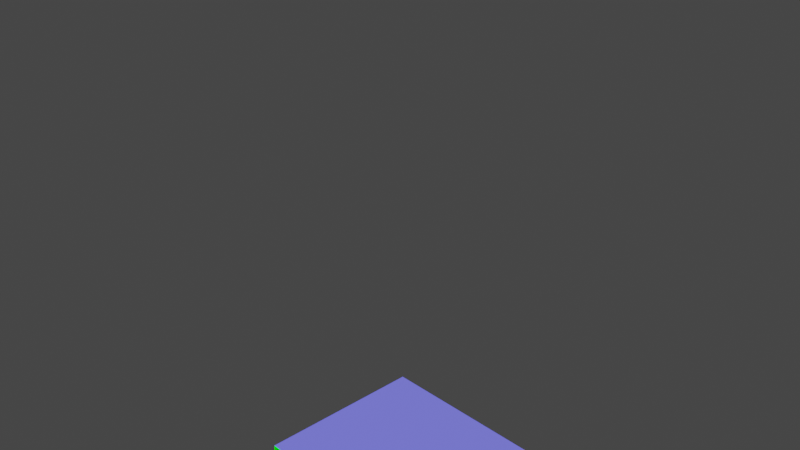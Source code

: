 # Source: cube.blend  (saved by Blender 2.83.19; exported with 4.5.12 LTS)
import bpy
from mathutils import Matrix  # noqa: F401  (used for matrix-valued properties, if any)

bpy.ops.wm.read_factory_settings(use_empty=True)
scene = bpy.context.scene
scene.name = 'Scene'

# ---- collections
col_collection = bpy.data.collections.new('Collection'); scene.collection.children.link(col_collection)

# ---- materials (node trees are filled in below, after node groups)
mat_material = bpy.data.materials.new('Material')
mat_material.alpha_threshold = 0.0
mat_material.use_transparent_shadow = False
mat_material.diffuse_color = (0.8, 0.09369, 0.09369, 1.0)
mat_material.roughness = 0.5
mat_material.line_color = (0.0, 0.0, 0.0, 1.0)

# ---- material node trees
mat_material.use_nodes = True; mat_material.node_tree.nodes.clear()
_N = mat_material.node_tree.nodes; _L = mat_material.node_tree.links
n0 = _N.new('ShaderNodeNewGeometry'); n0.name = 'Geometry'; n0.location = (-68, 374)
n1 = _N.new('ShaderNodeVectorMath'); n1.name = 'Vector Math'; n1.location = (149, 422)
n1.operation = 'ABSOLUTE'
n2 = _N.new('ShaderNodeVectorMath'); n2.name = 'Vector Math.001'; n2.location = (323, 205)
n2.operation = 'DOT_PRODUCT'
n3 = _N.new('ShaderNodeMath'); n3.name = 'Math'; n3.location = (476, 272)
n3.operation = 'GREATER_THAN'
n4 = _N.new('ShaderNodeOutputMaterial'); n4.name = 'Material Output'; n4.location = (1022, 479)
n5 = _N.new('ShaderNodeRGB'); n5.name = 'RGB'; n5.location = (536, 553)
n5.outputs[0].default_value = (0.5, 0.5, 0.5, 1.0)
n6 = _N.new('ShaderNodeMath'); n6.name = 'Math.001'; n6.location = (654, 273)
n6.inputs[1].default_value = -0.7
n7 = _N.new('ShaderNodeMix'); n7.name = 'Mix.001'; n7.location = (811, 497)
n7.data_type = 'RGBA'
_L.new(n0.outputs[1], n1.inputs[0])
_L.new(n0.outputs[1], n2.inputs[1])
_L.new(n1.outputs[0], n2.inputs[0])
_L.new(n2.outputs[1], n3.inputs[0])
_L.new(n3.outputs[0], n6.inputs[0])
_L.new(n5.outputs[0], n7.inputs[7])
_L.new(n1.outputs[0], n7.inputs[6])
_L.new(n6.outputs[0], n7.inputs[0])
_L.new(n7.outputs[2], n4.inputs[0])
n4.is_active_output = True

# ---- world
world_world = bpy.data.worlds.new('World'); scene.world = world_world
world_world.use_nodes = True; world_world.node_tree.nodes.clear()
_N = world_world.node_tree.nodes; _L = world_world.node_tree.links
n0 = _N.new('ShaderNodeOutputWorld'); n0.name = 'World Output'; n0.location = (300, 300)
n1 = _N.new('ShaderNodeBackground'); n1.name = 'Background'; n1.location = (10, 300)
n1.inputs[0].default_value = (0.05088, 0.05088, 0.05088, 1.0)
_L.new(n1.outputs[0], n0.inputs[0])
n0.is_active_output = True
world_world.color = (0.05088, 0.05088, 0.05088)
world_world.use_sun_shadow = False
world_world.sun_shadow_jitter_overblur = 0.0

# ---- cameras
cam_camera = bpy.data.cameras.new('Camera')
cam_camera.clip_end = 100.0
cam_camera.ortho_scale = 7.314

# ---- lights
light_light = bpy.data.lights.new('Light', 'POINT')
light_light.transmission_factor = 0.0
light_light.energy = 1000.0
light_light.shadow_soft_size = 0.1
light_light.shadow_maximum_resolution = 0.006
light_light.use_absolute_resolution = True

# ---- meshes
me_cube = bpy.data.meshes.new('Cube')
me_cube.from_pydata([(1.0, 1.0, 1.0), (1.0, 1.0, -1.0), (1.0, -1.0, 1.0), (1.0, -1.0, -1.0), (-1.0, 1.0, 1.0), (-1.0, 1.0, -1.0), (-1.0, -1.0, 1.0), (-1.0, -1.0, -1.0)], [], [(0, 4, 6, 2), (3, 2, 6, 7), (7, 6, 4, 5), (5, 1, 3, 7), (1, 0, 2, 3), (5, 4, 0, 1)])
_uv = me_cube.uv_layers.new(name='UVMap')
_uv.uv.foreach_set('vector', [0.625, 0.5, 0.875, 0.5, 0.875, 0.75, 0.625, 0.75, 0.375, 0.75, 0.625, 0.75, 0.625, 1.0, 0.375, 1.0, 0.375, 0.0, 0.625, 0.0, 0.625, 0.25, 0.375, 0.25, 0.125, 0.5, 0.375, 0.5, 0.375, 0.75, 0.125, 0.75, 0.375, 0.5, 0.625, 0.5, 0.625, 0.75, 0.375, 0.75, 0.375, 0.25, 0.625, 0.25, 0.625, 0.5, 0.375, 0.5])
_ca = me_cube.color_attributes.new('Col', 'BYTE_COLOR', 'CORNER')
_ca.data.foreach_set('color', [1.0, 1.0, 1.0, 1.0, 1.0, 1.0, 1.0, 1.0, 1.0, 1.0, 1.0, 1.0, 1.0, 1.0, 1.0, 1.0, 1.0, 1.0, 1.0, 1.0, 1.0, 1.0, 1.0, 1.0, 1.0, 1.0, 1.0, 1.0, 1.0, 1.0, 1.0, 1.0, 1.0, 1.0, 1.0, 1.0, 1.0, 1.0, 1.0, 1.0, 1.0, 1.0, 1.0, 1.0, 1.0, 1.0, 1.0, 1.0, 1.0, 1.0, 1.0, 1.0, 1.0, 1.0, 1.0, 1.0, 1.0, 1.0, 1.0, 1.0, 1.0, 1.0, 1.0, 1.0, 1.0, 1.0, 1.0, 1.0, 1.0, 1.0, 1.0, 1.0, 1.0, 1.0, 1.0, 1.0, 1.0, 1.0, 1.0, 1.0, 1.0, 1.0, 1.0, 1.0, 1.0, 1.0, 1.0, 1.0, 1.0, 1.0, 1.0, 1.0, 1.0, 1.0, 1.0, 1.0])
me_cube.materials.append(mat_material)
me_cube.materials.append(None)
me_cube.use_mirror_vertex_groups = False
me_cube.update()

# ---- objects
ob_cube = bpy.data.objects.new('Cube', me_cube)
ob_light = bpy.data.objects.new('Light', light_light)
ob_camera = bpy.data.objects.new('Camera', cam_camera)

# ---- transforms, parenting, visibility, modifiers, constraints
ob_cube.location = (0.0, 0.0, -3.881)
ob_cube.lock_rotations_4d = False
ob_cube.empty_display_type = 'ARROWS'
ob_cube.lineart.crease_threshold = 0.0
ob_light.location = (4.076, 1.005, 5.904)
ob_light.rotation_euler = (0.6503, 0.05522, 1.866)
ob_light.lock_rotations_4d = False
ob_light.empty_display_type = 'ARROWS'
ob_light.color = (0.0, 0.0, 0.0, 0.0)
ob_light.lineart.crease_threshold = 0.0
ob_camera.location = (7.359, -6.926, 4.958)
ob_camera.rotation_euler = (1.109, 0.0, 0.8149)
ob_camera.lock_rotations_4d = False
ob_camera.empty_display_type = 'ARROWS'
ob_camera.color = (0.0, 0.0, 0.0, 0.0)
ob_camera.display_type = 'WIRE'
ob_camera.lineart.crease_threshold = 0.0

# ---- collection membership
col_collection.objects.link(ob_cube)
col_collection.objects.link(ob_light)
col_collection.objects.link(ob_camera)

# ---- scene / render settings (as saved in the file)
scene.camera = ob_camera
scene.frame_start = 1; scene.frame_end = 250; scene.frame_set(18)
scene.render.engine = 'BLENDER_EEVEE_NEXT'
scene.cycles.use_denoising = False
scene.cycles.samples = 128
scene.cycles.sampling_pattern = 'TABULATED_SOBOL'
scene.cycles.use_adaptive_sampling = False
scene.cycles.use_light_tree = False
scene.view_settings.view_transform = 'Filmic'
bpy.context.view_layer.update()

